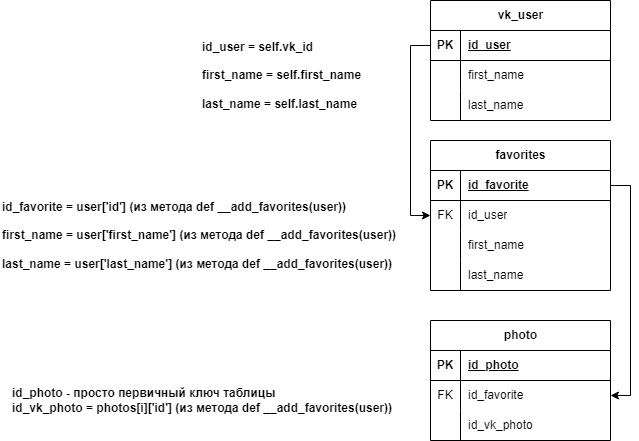

The diagram above was exported from draw.io. Its source (the exported page's mxGraphModel, read from the mxfile embedded in the PNG):
<mxGraphModel dx="1434" dy="750" grid="1" gridSize="10" guides="1" tooltips="1" connect="1" arrows="1" fold="1" page="1" pageScale="1" pageWidth="827" pageHeight="1169" math="0" shadow="0">
  <root>
    <mxCell id="0" />
    <mxCell id="1" parent="0" />
    <mxCell id="v21HIUz3n2ancFw6WyX5-4" value="vk_user" style="shape=table;startSize=30;container=1;collapsible=1;childLayout=tableLayout;fixedRows=1;rowLines=0;fontStyle=1;align=center;resizeLast=1;html=1;" vertex="1" parent="1">
      <mxGeometry x="560" y="40" width="180" height="120" as="geometry" />
    </mxCell>
    <mxCell id="v21HIUz3n2ancFw6WyX5-5" value="" style="shape=tableRow;horizontal=0;startSize=0;swimlaneHead=0;swimlaneBody=0;fillColor=none;collapsible=0;dropTarget=0;points=[[0,0.5],[1,0.5]];portConstraint=eastwest;top=0;left=0;right=0;bottom=1;" vertex="1" parent="v21HIUz3n2ancFw6WyX5-4">
      <mxGeometry y="30" width="180" height="30" as="geometry" />
    </mxCell>
    <mxCell id="v21HIUz3n2ancFw6WyX5-6" value="PK" style="shape=partialRectangle;connectable=0;fillColor=none;top=0;left=0;bottom=0;right=0;fontStyle=1;overflow=hidden;whiteSpace=wrap;html=1;" vertex="1" parent="v21HIUz3n2ancFw6WyX5-5">
      <mxGeometry width="30" height="30" as="geometry">
        <mxRectangle width="30" height="30" as="alternateBounds" />
      </mxGeometry>
    </mxCell>
    <mxCell id="v21HIUz3n2ancFw6WyX5-7" value="id_user" style="shape=partialRectangle;connectable=0;fillColor=none;top=0;left=0;bottom=0;right=0;align=left;spacingLeft=6;fontStyle=5;overflow=hidden;whiteSpace=wrap;html=1;" vertex="1" parent="v21HIUz3n2ancFw6WyX5-5">
      <mxGeometry x="30" width="150" height="30" as="geometry">
        <mxRectangle width="150" height="30" as="alternateBounds" />
      </mxGeometry>
    </mxCell>
    <mxCell id="v21HIUz3n2ancFw6WyX5-8" value="" style="shape=tableRow;horizontal=0;startSize=0;swimlaneHead=0;swimlaneBody=0;fillColor=none;collapsible=0;dropTarget=0;points=[[0,0.5],[1,0.5]];portConstraint=eastwest;top=0;left=0;right=0;bottom=0;" vertex="1" parent="v21HIUz3n2ancFw6WyX5-4">
      <mxGeometry y="60" width="180" height="30" as="geometry" />
    </mxCell>
    <mxCell id="v21HIUz3n2ancFw6WyX5-9" value="" style="shape=partialRectangle;connectable=0;fillColor=none;top=0;left=0;bottom=0;right=0;editable=1;overflow=hidden;whiteSpace=wrap;html=1;" vertex="1" parent="v21HIUz3n2ancFw6WyX5-8">
      <mxGeometry width="30" height="30" as="geometry">
        <mxRectangle width="30" height="30" as="alternateBounds" />
      </mxGeometry>
    </mxCell>
    <mxCell id="v21HIUz3n2ancFw6WyX5-10" value="first_name" style="shape=partialRectangle;connectable=0;fillColor=none;top=0;left=0;bottom=0;right=0;align=left;spacingLeft=6;overflow=hidden;whiteSpace=wrap;html=1;" vertex="1" parent="v21HIUz3n2ancFw6WyX5-8">
      <mxGeometry x="30" width="150" height="30" as="geometry">
        <mxRectangle width="150" height="30" as="alternateBounds" />
      </mxGeometry>
    </mxCell>
    <mxCell id="v21HIUz3n2ancFw6WyX5-11" value="" style="shape=tableRow;horizontal=0;startSize=0;swimlaneHead=0;swimlaneBody=0;fillColor=none;collapsible=0;dropTarget=0;points=[[0,0.5],[1,0.5]];portConstraint=eastwest;top=0;left=0;right=0;bottom=0;" vertex="1" parent="v21HIUz3n2ancFw6WyX5-4">
      <mxGeometry y="90" width="180" height="30" as="geometry" />
    </mxCell>
    <mxCell id="v21HIUz3n2ancFw6WyX5-12" value="" style="shape=partialRectangle;connectable=0;fillColor=none;top=0;left=0;bottom=0;right=0;editable=1;overflow=hidden;whiteSpace=wrap;html=1;" vertex="1" parent="v21HIUz3n2ancFw6WyX5-11">
      <mxGeometry width="30" height="30" as="geometry">
        <mxRectangle width="30" height="30" as="alternateBounds" />
      </mxGeometry>
    </mxCell>
    <mxCell id="v21HIUz3n2ancFw6WyX5-13" value="last_name" style="shape=partialRectangle;connectable=0;fillColor=none;top=0;left=0;bottom=0;right=0;align=left;spacingLeft=6;overflow=hidden;whiteSpace=wrap;html=1;" vertex="1" parent="v21HIUz3n2ancFw6WyX5-11">
      <mxGeometry x="30" width="150" height="30" as="geometry">
        <mxRectangle width="150" height="30" as="alternateBounds" />
      </mxGeometry>
    </mxCell>
    <mxCell id="v21HIUz3n2ancFw6WyX5-17" value="favorites" style="shape=table;startSize=30;container=1;collapsible=1;childLayout=tableLayout;fixedRows=1;rowLines=0;fontStyle=1;align=center;resizeLast=1;html=1;" vertex="1" parent="1">
      <mxGeometry x="560" y="180" width="180" height="150" as="geometry" />
    </mxCell>
    <mxCell id="v21HIUz3n2ancFw6WyX5-18" value="" style="shape=tableRow;horizontal=0;startSize=0;swimlaneHead=0;swimlaneBody=0;fillColor=none;collapsible=0;dropTarget=0;points=[[0,0.5],[1,0.5]];portConstraint=eastwest;top=0;left=0;right=0;bottom=1;" vertex="1" parent="v21HIUz3n2ancFw6WyX5-17">
      <mxGeometry y="30" width="180" height="30" as="geometry" />
    </mxCell>
    <mxCell id="v21HIUz3n2ancFw6WyX5-19" value="PK" style="shape=partialRectangle;connectable=0;fillColor=none;top=0;left=0;bottom=0;right=0;fontStyle=1;overflow=hidden;whiteSpace=wrap;html=1;" vertex="1" parent="v21HIUz3n2ancFw6WyX5-18">
      <mxGeometry width="30" height="30" as="geometry">
        <mxRectangle width="30" height="30" as="alternateBounds" />
      </mxGeometry>
    </mxCell>
    <mxCell id="v21HIUz3n2ancFw6WyX5-20" value="id_favorite" style="shape=partialRectangle;connectable=0;fillColor=none;top=0;left=0;bottom=0;right=0;align=left;spacingLeft=6;fontStyle=5;overflow=hidden;whiteSpace=wrap;html=1;" vertex="1" parent="v21HIUz3n2ancFw6WyX5-18">
      <mxGeometry x="30" width="150" height="30" as="geometry">
        <mxRectangle width="150" height="30" as="alternateBounds" />
      </mxGeometry>
    </mxCell>
    <mxCell id="v21HIUz3n2ancFw6WyX5-21" value="" style="shape=tableRow;horizontal=0;startSize=0;swimlaneHead=0;swimlaneBody=0;fillColor=none;collapsible=0;dropTarget=0;points=[[0,0.5],[1,0.5]];portConstraint=eastwest;top=0;left=0;right=0;bottom=0;" vertex="1" parent="v21HIUz3n2ancFw6WyX5-17">
      <mxGeometry y="60" width="180" height="30" as="geometry" />
    </mxCell>
    <mxCell id="v21HIUz3n2ancFw6WyX5-22" value="FK" style="shape=partialRectangle;connectable=0;fillColor=none;top=0;left=0;bottom=0;right=0;editable=1;overflow=hidden;whiteSpace=wrap;html=1;" vertex="1" parent="v21HIUz3n2ancFw6WyX5-21">
      <mxGeometry width="30" height="30" as="geometry">
        <mxRectangle width="30" height="30" as="alternateBounds" />
      </mxGeometry>
    </mxCell>
    <mxCell id="v21HIUz3n2ancFw6WyX5-23" value="id_user" style="shape=partialRectangle;connectable=0;fillColor=none;top=0;left=0;bottom=0;right=0;align=left;spacingLeft=6;overflow=hidden;whiteSpace=wrap;html=1;" vertex="1" parent="v21HIUz3n2ancFw6WyX5-21">
      <mxGeometry x="30" width="150" height="30" as="geometry">
        <mxRectangle width="150" height="30" as="alternateBounds" />
      </mxGeometry>
    </mxCell>
    <mxCell id="v21HIUz3n2ancFw6WyX5-24" value="" style="shape=tableRow;horizontal=0;startSize=0;swimlaneHead=0;swimlaneBody=0;fillColor=none;collapsible=0;dropTarget=0;points=[[0,0.5],[1,0.5]];portConstraint=eastwest;top=0;left=0;right=0;bottom=0;" vertex="1" parent="v21HIUz3n2ancFw6WyX5-17">
      <mxGeometry y="90" width="180" height="30" as="geometry" />
    </mxCell>
    <mxCell id="v21HIUz3n2ancFw6WyX5-25" value="" style="shape=partialRectangle;connectable=0;fillColor=none;top=0;left=0;bottom=0;right=0;editable=1;overflow=hidden;whiteSpace=wrap;html=1;" vertex="1" parent="v21HIUz3n2ancFw6WyX5-24">
      <mxGeometry width="30" height="30" as="geometry">
        <mxRectangle width="30" height="30" as="alternateBounds" />
      </mxGeometry>
    </mxCell>
    <mxCell id="v21HIUz3n2ancFw6WyX5-26" value="first_name" style="shape=partialRectangle;connectable=0;fillColor=none;top=0;left=0;bottom=0;right=0;align=left;spacingLeft=6;overflow=hidden;whiteSpace=wrap;html=1;" vertex="1" parent="v21HIUz3n2ancFw6WyX5-24">
      <mxGeometry x="30" width="150" height="30" as="geometry">
        <mxRectangle width="150" height="30" as="alternateBounds" />
      </mxGeometry>
    </mxCell>
    <mxCell id="v21HIUz3n2ancFw6WyX5-27" value="" style="shape=tableRow;horizontal=0;startSize=0;swimlaneHead=0;swimlaneBody=0;fillColor=none;collapsible=0;dropTarget=0;points=[[0,0.5],[1,0.5]];portConstraint=eastwest;top=0;left=0;right=0;bottom=0;" vertex="1" parent="v21HIUz3n2ancFw6WyX5-17">
      <mxGeometry y="120" width="180" height="30" as="geometry" />
    </mxCell>
    <mxCell id="v21HIUz3n2ancFw6WyX5-28" value="" style="shape=partialRectangle;connectable=0;fillColor=none;top=0;left=0;bottom=0;right=0;editable=1;overflow=hidden;whiteSpace=wrap;html=1;" vertex="1" parent="v21HIUz3n2ancFw6WyX5-27">
      <mxGeometry width="30" height="30" as="geometry">
        <mxRectangle width="30" height="30" as="alternateBounds" />
      </mxGeometry>
    </mxCell>
    <mxCell id="v21HIUz3n2ancFw6WyX5-29" value="last_name" style="shape=partialRectangle;connectable=0;fillColor=none;top=0;left=0;bottom=0;right=0;align=left;spacingLeft=6;overflow=hidden;whiteSpace=wrap;html=1;" vertex="1" parent="v21HIUz3n2ancFw6WyX5-27">
      <mxGeometry x="30" width="150" height="30" as="geometry">
        <mxRectangle width="150" height="30" as="alternateBounds" />
      </mxGeometry>
    </mxCell>
    <mxCell id="v21HIUz3n2ancFw6WyX5-30" value="photo" style="shape=table;startSize=30;container=1;collapsible=1;childLayout=tableLayout;fixedRows=1;rowLines=0;fontStyle=1;align=center;resizeLast=1;html=1;" vertex="1" parent="1">
      <mxGeometry x="560" y="360" width="180" height="120" as="geometry" />
    </mxCell>
    <mxCell id="v21HIUz3n2ancFw6WyX5-31" value="" style="shape=tableRow;horizontal=0;startSize=0;swimlaneHead=0;swimlaneBody=0;fillColor=none;collapsible=0;dropTarget=0;points=[[0,0.5],[1,0.5]];portConstraint=eastwest;top=0;left=0;right=0;bottom=1;" vertex="1" parent="v21HIUz3n2ancFw6WyX5-30">
      <mxGeometry y="30" width="180" height="30" as="geometry" />
    </mxCell>
    <mxCell id="v21HIUz3n2ancFw6WyX5-32" value="PK" style="shape=partialRectangle;connectable=0;fillColor=none;top=0;left=0;bottom=0;right=0;fontStyle=1;overflow=hidden;whiteSpace=wrap;html=1;" vertex="1" parent="v21HIUz3n2ancFw6WyX5-31">
      <mxGeometry width="30" height="30" as="geometry">
        <mxRectangle width="30" height="30" as="alternateBounds" />
      </mxGeometry>
    </mxCell>
    <mxCell id="v21HIUz3n2ancFw6WyX5-33" value="id_photo" style="shape=partialRectangle;connectable=0;fillColor=none;top=0;left=0;bottom=0;right=0;align=left;spacingLeft=6;fontStyle=5;overflow=hidden;whiteSpace=wrap;html=1;" vertex="1" parent="v21HIUz3n2ancFw6WyX5-31">
      <mxGeometry x="30" width="150" height="30" as="geometry">
        <mxRectangle width="150" height="30" as="alternateBounds" />
      </mxGeometry>
    </mxCell>
    <mxCell id="v21HIUz3n2ancFw6WyX5-34" value="" style="shape=tableRow;horizontal=0;startSize=0;swimlaneHead=0;swimlaneBody=0;fillColor=none;collapsible=0;dropTarget=0;points=[[0,0.5],[1,0.5]];portConstraint=eastwest;top=0;left=0;right=0;bottom=0;" vertex="1" parent="v21HIUz3n2ancFw6WyX5-30">
      <mxGeometry y="60" width="180" height="30" as="geometry" />
    </mxCell>
    <mxCell id="v21HIUz3n2ancFw6WyX5-35" value="FK" style="shape=partialRectangle;connectable=0;fillColor=none;top=0;left=0;bottom=0;right=0;editable=1;overflow=hidden;whiteSpace=wrap;html=1;" vertex="1" parent="v21HIUz3n2ancFw6WyX5-34">
      <mxGeometry width="30" height="30" as="geometry">
        <mxRectangle width="30" height="30" as="alternateBounds" />
      </mxGeometry>
    </mxCell>
    <mxCell id="v21HIUz3n2ancFw6WyX5-36" value="id_favorite" style="shape=partialRectangle;connectable=0;fillColor=none;top=0;left=0;bottom=0;right=0;align=left;spacingLeft=6;overflow=hidden;whiteSpace=wrap;html=1;" vertex="1" parent="v21HIUz3n2ancFw6WyX5-34">
      <mxGeometry x="30" width="150" height="30" as="geometry">
        <mxRectangle width="150" height="30" as="alternateBounds" />
      </mxGeometry>
    </mxCell>
    <mxCell id="v21HIUz3n2ancFw6WyX5-37" value="" style="shape=tableRow;horizontal=0;startSize=0;swimlaneHead=0;swimlaneBody=0;fillColor=none;collapsible=0;dropTarget=0;points=[[0,0.5],[1,0.5]];portConstraint=eastwest;top=0;left=0;right=0;bottom=0;" vertex="1" parent="v21HIUz3n2ancFw6WyX5-30">
      <mxGeometry y="90" width="180" height="30" as="geometry" />
    </mxCell>
    <mxCell id="v21HIUz3n2ancFw6WyX5-38" value="" style="shape=partialRectangle;connectable=0;fillColor=none;top=0;left=0;bottom=0;right=0;editable=1;overflow=hidden;whiteSpace=wrap;html=1;" vertex="1" parent="v21HIUz3n2ancFw6WyX5-37">
      <mxGeometry width="30" height="30" as="geometry">
        <mxRectangle width="30" height="30" as="alternateBounds" />
      </mxGeometry>
    </mxCell>
    <mxCell id="v21HIUz3n2ancFw6WyX5-39" value="id_vk_photo" style="shape=partialRectangle;connectable=0;fillColor=none;top=0;left=0;bottom=0;right=0;align=left;spacingLeft=6;overflow=hidden;whiteSpace=wrap;html=1;" vertex="1" parent="v21HIUz3n2ancFw6WyX5-37">
      <mxGeometry x="30" width="150" height="30" as="geometry">
        <mxRectangle width="150" height="30" as="alternateBounds" />
      </mxGeometry>
    </mxCell>
    <mxCell id="v21HIUz3n2ancFw6WyX5-43" style="edgeStyle=orthogonalEdgeStyle;rounded=0;orthogonalLoop=1;jettySize=auto;html=1;exitX=0;exitY=0.5;exitDx=0;exitDy=0;entryX=0;entryY=0.5;entryDx=0;entryDy=0;" edge="1" parent="1" source="v21HIUz3n2ancFw6WyX5-5" target="v21HIUz3n2ancFw6WyX5-21">
      <mxGeometry relative="1" as="geometry" />
    </mxCell>
    <mxCell id="v21HIUz3n2ancFw6WyX5-45" style="edgeStyle=orthogonalEdgeStyle;rounded=0;orthogonalLoop=1;jettySize=auto;html=1;exitX=1;exitY=0.5;exitDx=0;exitDy=0;entryX=1;entryY=0.5;entryDx=0;entryDy=0;" edge="1" parent="1" source="v21HIUz3n2ancFw6WyX5-18" target="v21HIUz3n2ancFw6WyX5-34">
      <mxGeometry relative="1" as="geometry" />
    </mxCell>
    <mxCell id="v21HIUz3n2ancFw6WyX5-46" value="&lt;b&gt;id_user =&amp;nbsp;self.vk_id&lt;br&gt;&lt;br&gt;first_name = self.first_name&lt;br&gt;&lt;br&gt;last_name = self.last_name&lt;/b&gt;" style="text;html=1;align=left;verticalAlign=middle;resizable=0;points=[];autosize=1;strokeColor=none;fillColor=none;" vertex="1" parent="1">
      <mxGeometry x="330" y="70" width="180" height="90" as="geometry" />
    </mxCell>
    <mxCell id="v21HIUz3n2ancFw6WyX5-47" value="&lt;b&gt;id_favorite = user['id'] (из метода def __add_favorites(user))&lt;br&gt;&lt;br&gt;&lt;/b&gt;&lt;div&gt;&lt;b&gt;first_name = user['first_name'] (из метода def __add_favorites(user))&lt;/b&gt;&lt;/div&gt;&lt;div&gt;&lt;b&gt;&lt;br&gt;&lt;/b&gt;&lt;/div&gt;&lt;div&gt;&lt;b&gt;last_name = user['last_name'] (из метода def __add_favorites(user))&lt;/b&gt;&lt;/div&gt;" style="text;html=1;align=left;verticalAlign=middle;resizable=0;points=[];autosize=1;strokeColor=none;fillColor=none;" vertex="1" parent="1">
      <mxGeometry x="130" y="230" width="420" height="90" as="geometry" />
    </mxCell>
    <mxCell id="v21HIUz3n2ancFw6WyX5-49" value="&lt;div&gt;&lt;b&gt;id_photo - просто первичный ключ таблицы&lt;/b&gt;&lt;/div&gt;&lt;div&gt;&lt;b&gt;id_vk_photo = photos[i]['id'] (из метода def __add_favorites(user))&lt;/b&gt;&lt;/div&gt;" style="text;html=1;align=left;verticalAlign=middle;resizable=0;points=[];autosize=1;strokeColor=none;fillColor=none;" vertex="1" parent="1">
      <mxGeometry x="140" y="420" width="400" height="40" as="geometry" />
    </mxCell>
  </root>
</mxGraphModel>